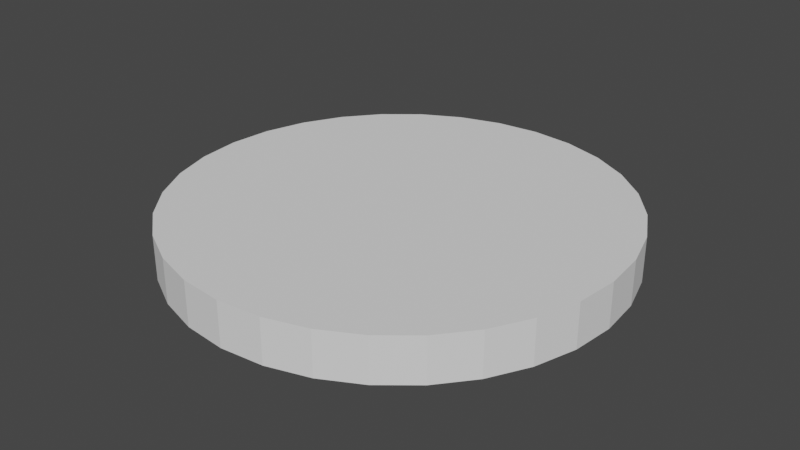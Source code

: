 # Source: LogPieces.blend  (saved by Blender 2.93.20; exported with 4.5.12 LTS)
import bpy
from mathutils import Matrix  # noqa: F401  (used for matrix-valued properties, if any)

bpy.ops.wm.read_factory_settings(use_empty=True)
scene = bpy.context.scene
scene.name = 'Scene'

# ---- collections
col_collection = bpy.data.collections.new('Collection'); scene.collection.children.link(col_collection)

# ---- world
world_world = bpy.data.worlds.new('World'); scene.world = world_world
world_world.use_nodes = True; world_world.node_tree.nodes.clear()
_N = world_world.node_tree.nodes; _L = world_world.node_tree.links
n0 = _N.new('ShaderNodeOutputWorld'); n0.name = 'World Output'; n0.location = (300, 300)
n1 = _N.new('ShaderNodeBackground'); n1.name = 'Background'; n1.location = (10, 300)
n1.inputs[0].default_value = (0.05088, 0.05088, 0.05088, 1.0)
_L.new(n1.outputs[0], n0.inputs[0])
n0.is_active_output = True
world_world.color = (0.05088, 0.05088, 0.05088)
world_world.use_sun_shadow = False
world_world.sun_shadow_jitter_overblur = 0.0

# ---- meshes
me_cylinder = bpy.data.meshes.new('Cylinder')
me_cylinder.from_pydata([(0.5127, 0.2741, -0.1), (0.5127, 0.2741, 0.1), (0.3176, -0.7067, 0.1), (0.13, -0.6498, 0.1), (-0.04285, -0.5574, 0.1), (-0.1944, -0.4331, 0.1), (-0.3187, -0.2815, 0.1), (-0.4112, -0.1086, 0.1), (-0.4681, 0.07897, 0.1), (-0.4873, 0.2741, 0.1), (-0.4681, 0.4691, 0.1), (-0.4112, 0.6567, 0.1), (0.3176, -0.7067, -0.1), (0.13, -0.6498, -0.1), (-0.04285, -0.5574, -0.1), (-0.1944, -0.4331, -0.1), (-0.3187, -0.2815, -0.1), (-0.4112, -0.1086, -0.1), (-0.4681, 0.07897, -0.1), (-0.4873, 0.2741, -0.1), (-0.4681, 0.4691, -0.1), (-0.4112, 0.6567, -0.1)], [], [(12, 2, 3, 13), (13, 3, 4, 14), (14, 4, 5, 15), (15, 5, 6, 16), (16, 6, 7, 17), (17, 7, 8, 18), (18, 8, 9, 19), (19, 9, 10, 20), (20, 10, 11, 21), (1, 3, 2), (1, 4, 3), (1, 5, 4), (1, 6, 5), (1, 7, 6), (1, 8, 7), (1, 9, 8), (1, 10, 9), (1, 11, 10), (0, 12, 13), (0, 13, 14), (0, 14, 15), (0, 15, 16), (0, 16, 17), (0, 17, 18), (0, 18, 19), (0, 19, 20), (0, 20, 21), (12, 0, 1, 2), (21, 11, 1, 0)])
_uv = me_cylinder.uv_layers.new(name='UVMap')
_uv.uv.foreach_set('vector', [0.15, 0.5, 0.2067, 0.5, 0.2067, 0.5556, 0.15, 0.5556, 0.15, 0.5556, 0.2067, 0.5556, 0.2067, 0.6111, 0.15, 0.6111, 0.15, 0.6111, 0.2067, 0.6111, 0.2067, 0.6667, 0.15, 0.6667, 0.15, 0.6667, 0.2067, 0.6667, 0.2067, 0.7222, 0.15, 0.7222, 0.15, 0.7222, 0.2067, 0.7222, 0.2067, 0.7778, 0.15, 0.7778, 0.15, 0.7778, 0.2067, 0.7778, 0.2067, 0.8333, 0.15, 0.8333, 0.15, 0.8333, 0.2067, 0.8333, 0.2067, 0.8889, 0.15, 0.8889, 0.15, 0.8889, 0.2067, 0.8889, 0.2067, 0.9444, 0.15, 0.9444, 0.15, 0.9444, 0.2067, 0.9444, 0.2067, 1.0, 0.15, 1.0, 0.5448, 0.9552, 1.0, 0.9103, 1.0, 1.0, 0.5448, 0.9552, 0.9825, 0.8224, 1.0, 0.9103, 0.5448, 0.9552, 0.9482, 0.7396, 0.9825, 0.8224, 0.5448, 0.9552, 0.8984, 0.665, 0.9482, 0.7396, 0.5448, 0.9552, 0.835, 0.6016, 0.8984, 0.665, 0.5448, 0.9552, 0.7604, 0.5518, 0.835, 0.6016, 0.5448, 0.9552, 0.6776, 0.5175, 0.7604, 0.5518, 0.5448, 0.9552, 0.5897, 0.5, 0.6776, 0.5175, 0.5448, 0.9552, 0.5, 0.5, 0.5897, 0.5, 0.5448, 0.9552, 0.5, 0.5, 0.5897, 0.5, 0.5448, 0.9552, 0.5897, 0.5, 0.6776, 0.5175, 0.5448, 0.9552, 0.6776, 0.5175, 0.7604, 0.5518, 0.5448, 0.9552, 0.7604, 0.5518, 0.835, 0.6016, 0.5448, 0.9552, 0.835, 0.6016, 0.8984, 0.665, 0.5448, 0.9552, 0.8984, 0.665, 0.9482, 0.7396, 0.5448, 0.9552, 0.9482, 0.7396, 0.9825, 0.8224, 0.5448, 0.9552, 0.9825, 0.8224, 1.0, 0.9103, 0.5448, 0.9552, 1.0, 0.9103, 1.0, 1.0, 0.1, 0.0, 0.1, 0.5, 0.0, 0.5, 0.0, 0.0, 0.1, 1.0, 1.55e-07, 1.0, 0.0, 0.5, 0.1, 0.5])
me_cylinder.use_remesh_fix_poles = True
me_cylinder.use_remesh_preserve_attributes = False
me_cylinder.update()
me_cylinder_001 = bpy.data.meshes.new('Cylinder.001')
me_cylinder_001.from_pydata([(-0.3688, 3.045e-08, -0.1), (-0.3688, 3.883e-08, 0.1), (-0.1737, 0.9808, 0.1), (-0.3688, 1.0, 0.1), (0.01387, 0.9239, 0.1), (0.1868, 0.8315, 0.1), (0.3383, 0.7071, 0.1), (0.4627, 0.5556, 0.1), (0.5551, 0.3827, 0.1), (0.612, 0.1951, 0.1), (0.6312, -5.814e-09, 0.1), (0.612, -0.1951, 0.1), (0.5551, -0.3827, 0.1), (0.4627, -0.5556, 0.1), (0.3383, -0.7071, 0.1), (0.1868, -0.8315, 0.1), (0.01387, -0.9239, 0.1), (-0.1737, -0.9808, 0.1), (-0.3688, -1.0, 0.1), (-0.5639, -0.9808, 0.1), (-0.5639, 0.9808, 0.1), (-0.3688, 1.0, -0.1), (-0.1737, 0.9808, -0.1), (0.01387, 0.9239, -0.1), (0.1868, 0.8315, -0.1), (0.3383, 0.7071, -0.1), (0.4627, 0.5556, -0.1), (0.5551, 0.3827, -0.1), (0.612, 0.1951, -0.1), (0.6312, -5.814e-09, -0.1), (0.612, -0.1951, -0.1), (0.5551, -0.3827, -0.1), (0.4627, -0.5556, -0.1), (0.3383, -0.7071, -0.1), (0.1868, -0.8315, -0.1), (0.01387, -0.9239, -0.1), (-0.1737, -0.9808, -0.1), (-0.3688, -1.0, -0.1), (-0.5639, -0.9808, -0.1), (-0.5639, 0.9808, -0.1)], [], [(21, 3, 2, 22), (22, 2, 4, 23), (23, 4, 5, 24), (24, 5, 6, 25), (25, 6, 7, 26), (26, 7, 8, 27), (27, 8, 9, 28), (28, 9, 10, 29), (29, 10, 11, 30), (30, 11, 12, 31), (31, 12, 13, 32), (32, 13, 14, 33), (33, 14, 15, 34), (34, 15, 16, 35), (35, 16, 17, 36), (36, 17, 18, 37), (37, 18, 19, 38), (39, 20, 3, 21), (1, 2, 3), (1, 4, 2), (1, 5, 4), (1, 6, 5), (1, 7, 6), (1, 8, 7), (1, 9, 8), (1, 10, 9), (1, 11, 10), (1, 12, 11), (1, 13, 12), (1, 14, 13), (1, 15, 14), (1, 16, 15), (1, 17, 16), (1, 18, 17), (1, 19, 18), (1, 3, 20), (0, 21, 22), (0, 22, 23), (0, 23, 24), (0, 24, 25), (0, 25, 26), (0, 26, 27), (0, 27, 28), (0, 28, 29), (0, 29, 30), (0, 30, 31), (0, 31, 32), (0, 32, 33), (0, 33, 34), (0, 34, 35), (0, 35, 36), (0, 36, 37), (0, 37, 38), (0, 39, 21), (38, 19, 1, 0), (39, 0, 1, 20)])
_uv = me_cylinder_001.uv_layers.new(name='UVMap')
_uv.uv.foreach_set('vector', [0.2067, 0.9444, 0.15, 0.9444, 0.15, 0.8889, 0.2067, 0.8889, 0.2067, 0.8889, 0.15, 0.8889, 0.15, 0.8333, 0.2067, 0.8333, 0.2067, 0.8333, 0.15, 0.8333, 0.15, 0.7778, 0.2067, 0.7778, 0.2067, 0.7778, 0.15, 0.7778, 0.15, 0.7222, 0.2067, 0.7222, 0.2067, 0.7222, 0.15, 0.7222, 0.15, 0.6667, 0.2067, 0.6667, 0.2067, 0.6667, 0.15, 0.6667, 0.15, 0.6111, 0.2067, 0.6111, 0.2067, 0.6111, 0.15, 0.6111, 0.15, 0.5556, 0.2067, 0.5556, 0.2067, 0.5556, 0.15, 0.5556, 0.15, 0.5, 0.2067, 0.5, 0.2067, 0.5, 0.15, 0.5, 0.15, 0.4444, 0.2067, 0.4444, 0.2067, 0.4444, 0.15, 0.4444, 0.15, 0.3889, 0.2067, 0.3889, 0.2067, 0.3889, 0.15, 0.3889, 0.15, 0.3333, 0.2067, 0.3333, 0.2067, 0.3333, 0.15, 0.3333, 0.15, 0.2778, 0.2067, 0.2778, 0.2067, 0.2778, 0.15, 0.2778, 0.15, 0.2222, 0.2067, 0.2222, 0.2067, 0.2222, 0.15, 0.2222, 0.15, 0.1667, 0.2067, 0.1667, 0.2067, 0.1667, 0.15, 0.1667, 0.15, 0.1111, 0.2067, 0.1111, 0.2067, 0.1111, 0.15, 0.1111, 0.15, 0.05556, 0.2067, 0.05556, 0.2067, 0.05556, 0.15, 0.05556, 0.15, 0.0, 0.2067, 0.0, 0.2067, 1.0, 0.15, 1.0, 0.15, 0.9444, 0.2067, 0.9444, 0.9317, 0.65, 0.8634, 0.3067, 0.9317, 0.3, 0.9317, 0.65, 0.7978, 0.3266, 0.8634, 0.3067, 0.9317, 0.65, 0.7373, 0.359, 0.7978, 0.3266, 0.9317, 0.65, 0.6842, 0.4025, 0.7373, 0.359, 0.9317, 0.65, 0.6407, 0.4556, 0.6842, 0.4025, 0.9317, 0.65, 0.6084, 0.5161, 0.6407, 0.4556, 0.9317, 0.65, 0.5884, 0.5817, 0.6084, 0.5161, 0.9317, 0.65, 0.5817, 0.65, 0.5884, 0.5817, 0.9317, 0.65, 0.5884, 0.7183, 0.5817, 0.65, 0.9317, 0.65, 0.6084, 0.7839, 0.5884, 0.7183, 0.9317, 0.65, 0.6407, 0.8444, 0.6084, 0.7839, 0.9317, 0.65, 0.6842, 0.8975, 0.6407, 0.8444, 0.9317, 0.65, 0.7373, 0.941, 0.6842, 0.8975, 0.9317, 0.65, 0.7978, 0.9734, 0.7373, 0.941, 0.9317, 0.65, 0.8634, 0.9933, 0.7978, 0.9734, 0.9317, 0.65, 0.9317, 1.0, 0.8634, 0.9933, 0.9317, 0.65, 1.0, 0.9933, 0.9317, 1.0, 0.9317, 0.65, 0.9317, 0.3, 1.0, 0.3067, 0.9317, 0.65, 0.9317, 1.0, 0.8634, 0.9933, 0.9317, 0.65, 0.8634, 0.9933, 0.7978, 0.9734, 0.9317, 0.65, 0.7978, 0.9734, 0.7373, 0.941, 0.9317, 0.65, 0.7373, 0.941, 0.6842, 0.8975, 0.9317, 0.65, 0.6842, 0.8975, 0.6407, 0.8444, 0.9317, 0.65, 0.6407, 0.8444, 0.6084, 0.7839, 0.9317, 0.65, 0.6084, 0.7839, 0.5884, 0.7183, 0.9317, 0.65, 0.5884, 0.7183, 0.5817, 0.65, 0.9317, 0.65, 0.5817, 0.65, 0.5884, 0.5817, 0.9317, 0.65, 0.5884, 0.5817, 0.6084, 0.5161, 0.9317, 0.65, 0.6084, 0.5161, 0.6407, 0.4556, 0.9317, 0.65, 0.6407, 0.4556, 0.6842, 0.4025, 0.9317, 0.65, 0.6842, 0.4025, 0.7373, 0.359, 0.9317, 0.65, 0.7373, 0.359, 0.7978, 0.3266, 0.9317, 0.65, 0.7978, 0.3266, 0.8634, 0.3067, 0.9317, 0.65, 0.8634, 0.3067, 0.9317, 0.3, 0.9317, 0.65, 0.9317, 0.3, 1.0, 0.3067, 0.9317, 0.65, 1.0, 0.9933, 0.9317, 1.0, 0.1, 1.0, 3.162e-05, 1.0, 3.163e-05, 0.5, 0.1, 0.5, 0.1, 3.162e-05, 0.1, 0.5, 3.163e-05, 0.5, 3.176e-05, 3.162e-05])
me_cylinder_001.use_remesh_fix_poles = True
me_cylinder_001.use_remesh_preserve_attributes = False
me_cylinder_001.update()
me_cylinder_002 = bpy.data.meshes.new('Cylinder.002')
me_cylinder_002.from_pydata([(0.4048, -0.4933, -0.1), (0.4048, -0.4933, 0.1), (-0.519, -0.1106, 0.1), (-0.4266, 0.06227, 0.1), (-0.3023, 0.2138, 0.1), (-0.1507, 0.3382, 0.1), (0.02216, 0.4306, 0.1), (0.2098, 0.4875, 0.1), (-0.519, -0.1106, -0.1), (-0.4266, 0.06227, -0.1), (-0.3023, 0.2138, -0.1), (-0.1507, 0.3382, -0.1), (0.02216, 0.4306, -0.1), (0.2098, 0.4875, -0.1)], [], [(8, 2, 3, 9), (9, 3, 4, 10), (10, 4, 5, 11), (11, 5, 6, 12), (12, 6, 7, 13), (1, 3, 2), (1, 4, 3), (1, 5, 4), (1, 6, 5), (1, 7, 6), (0, 8, 9), (0, 9, 10), (0, 10, 11), (0, 11, 12), (0, 12, 13), (8, 0, 1, 2), (13, 7, 1, 0)])
_uv = me_cylinder_002.uv_layers.new(name='UVMap')
_uv.uv.foreach_set('vector', [0.15, 0.7222, 0.2067, 0.7222, 0.2067, 0.7778, 0.15, 0.7778, 0.15, 0.7778, 0.2067, 0.7778, 0.2067, 0.8333, 0.15, 0.8333, 0.15, 0.8333, 0.2067, 0.8333, 0.2067, 0.8889, 0.15, 0.8889, 0.15, 0.8889, 0.2067, 0.8889, 0.2067, 0.9444, 0.15, 0.9444, 0.15, 0.9444, 0.2067, 0.9444, 0.2067, 1.0, 0.15, 1.0, 1.0, 0.5, 0.6464, 0.8536, 0.5843, 0.7778, 1.0, 0.5, 0.7222, 0.9157, 0.6464, 0.8536, 1.0, 0.5, 0.8087, 0.9619, 0.7222, 0.9157, 1.0, 0.5, 0.9025, 0.9904, 0.8087, 0.9619, 1.0, 0.5, 1.0, 1.0, 0.9025, 0.9904, 1.0, 0.5, 0.9988, 1.0, 0.9013, 0.9902, 1.0, 0.5, 0.9013, 0.9902, 0.8076, 0.9615, 1.0, 0.5, 0.8076, 0.9615, 0.7212, 0.9151, 1.0, 0.5, 0.7212, 0.9151, 0.6456, 0.8527, 1.0, 0.5, 0.6456, 0.8527, 0.5836, 0.7768, 0.1, 0.0, 0.1, 0.5, 0.0, 0.5, 5.215e-08, 2.98e-08, 0.1, 1.0, 5.215e-08, 1.0, 0.0, 0.5, 0.1, 0.5])
me_cylinder_002.use_remesh_fix_poles = True
me_cylinder_002.use_remesh_preserve_attributes = False
me_cylinder_002.update()

# ---- objects
ob_piece1 = bpy.data.objects.new('Piece1', me_cylinder)
ob_piece3 = bpy.data.objects.new('Piece3', me_cylinder_001)
ob_piece2 = bpy.data.objects.new('Piece2', me_cylinder_002)

# ---- transforms, parenting, visibility, modifiers, constraints
ob_piece1.location = (-0.5127, -0.2741, -3.677e-09)
ob_piece3.location = (0.3688, -3.79e-08, -5.185e-09)
ob_piece2.location = (-0.4048, 0.4933, -3.729e-09)

# ---- collection membership
col_collection.objects.link(ob_piece1)
col_collection.objects.link(ob_piece3)
col_collection.objects.link(ob_piece2)

# ---- scene / render settings (as saved in the file)
scene.frame_start = 1; scene.frame_end = 250; scene.frame_set(1)
scene.render.engine = 'BLENDER_EEVEE_NEXT'
scene.cycles.use_denoising = False
scene.cycles.samples = 128
scene.cycles.sampling_pattern = 'TABULATED_SOBOL'
scene.cycles.use_adaptive_sampling = False
scene.cycles.use_light_tree = False
scene.view_settings.view_transform = 'Filmic'
bpy.context.view_layer.update()

# ---- added for rendering (the .blend has no active camera and no usable light): camera, sun
cam_auto = bpy.data.cameras.new('AutoCamera')
cam_auto.lens = 50.0
cam_auto.sensor_width = 36.0
cam_auto.clip_end = 1000.0
ob_auto_camera = bpy.data.objects.new('AutoCamera', cam_auto)
scene.collection.objects.link(ob_auto_camera)
ob_auto_camera.location = (2.62346, -3.14816, 2.09877)
ob_auto_camera.rotation_euler = (1.09748, -7.21219e-08, 0.694738)
scene.camera = ob_auto_camera
light_auto_sun = bpy.data.lights.new('AutoSun', 'SUN')
light_auto_sun.energy = 3.0
light_auto_sun.angle = 0.0523599
ob_auto_sun = bpy.data.objects.new('AutoSun', light_auto_sun)
scene.collection.objects.link(ob_auto_sun)
ob_auto_sun.rotation_euler = (0.872665, 0.174533, 0.523599)
bpy.context.view_layer.update()
